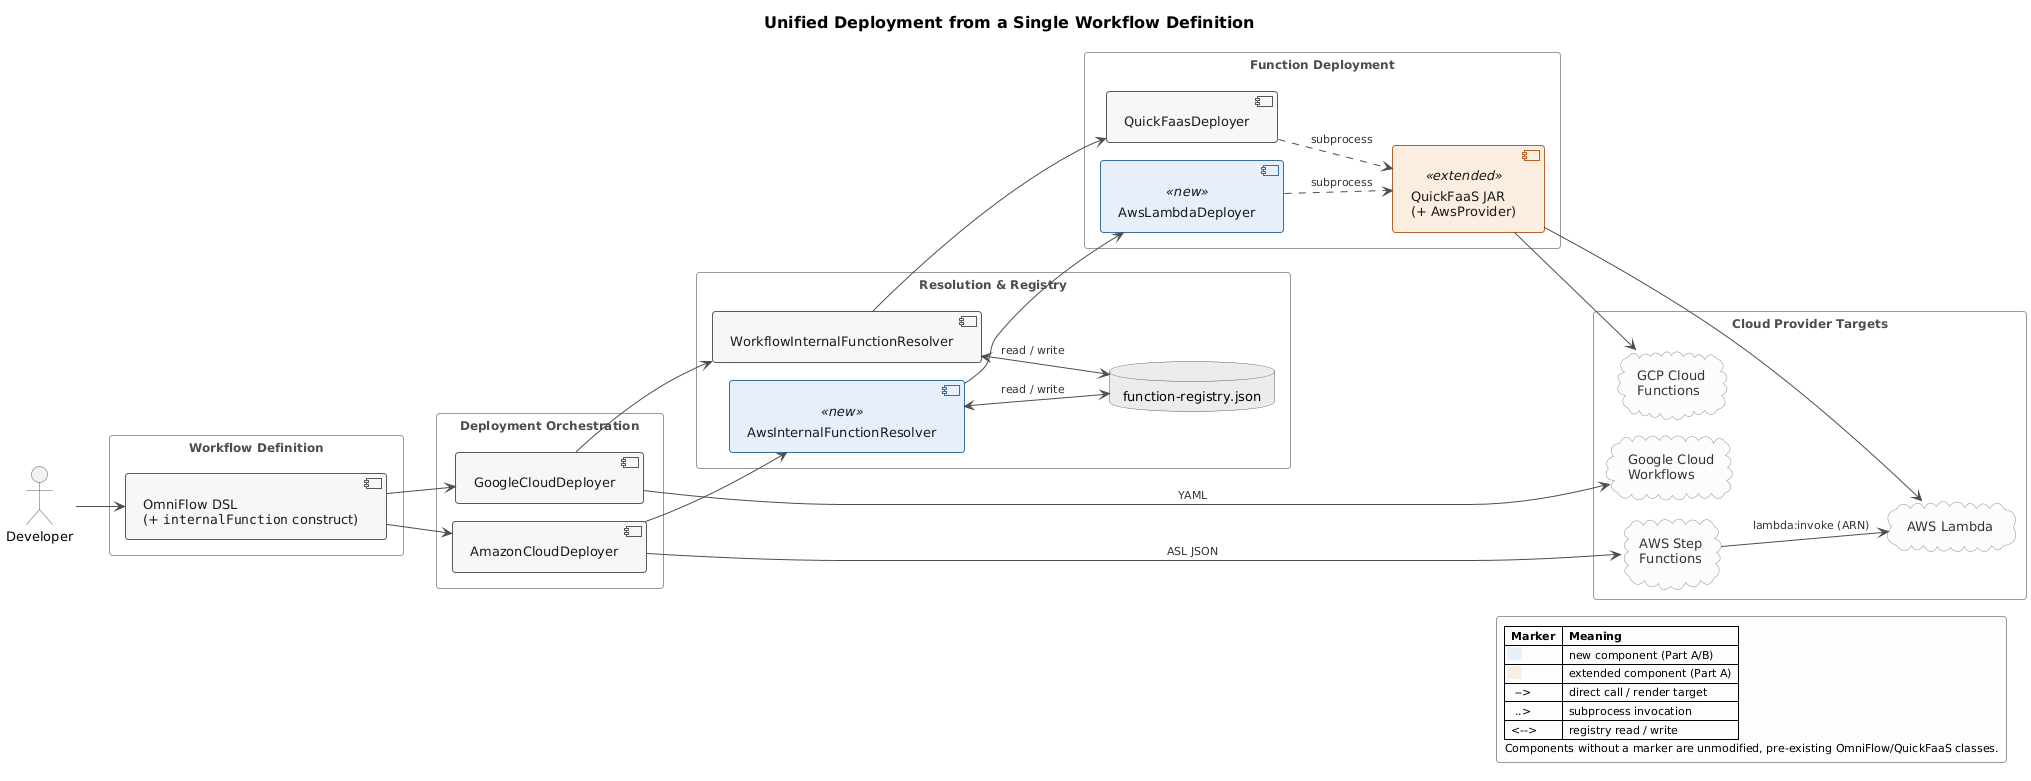

The diagram above was rendered by PlantUML. Its source (embedded in the PNG):
@startuml architecture-after
skinparam monochrome false
skinparam shadowing false
skinparam roundcorner 6
skinparam defaultFontName Helvetica
skinparam defaultFontSize 13
skinparam titleFontSize 16
skinparam titleFontStyle bold
skinparam padding 3
skinparam nodesep 18
skinparam ranksep 32

skinparam ArrowColor #4D4D4D
skinparam ArrowFontSize 11
skinparam ArrowFontColor #333333

skinparam actor {
  BackgroundColor #F2F2F2
  BorderColor #595959
}

skinparam component {
  BackgroundColor #F7F7F7
  BorderColor #595959
  FontColor #1A1A1A
  BorderThickness 1
}
skinparam component<<new>> {
  BackgroundColor #E7EFFB
  BorderColor #3B6FA0
  FontColor #1A1A1A
}
skinparam component<<extended>> {
  BackgroundColor #FBEEE0
  BorderColor #B4622A
  FontColor #1A1A1A
}

skinparam database {
  BackgroundColor #ECECEC
  BorderColor #595959
}

skinparam cloud {
  BackgroundColor #FCFCFC
  BorderColor #8C8C8C
  FontColor #333333
}

skinparam note {
  BackgroundColor #FFFDF5
  BorderColor #B3A369
  FontColor #333333
}

skinparam rectangle {
  BackgroundColor transparent
  BorderColor #999999
  FontColor #4D4D4D
  FontStyle bold
  FontSize 12
}

skinparam legend {
  BackgroundColor #FDFDFD
  BorderColor #999999
  FontSize 11
}

title Unified Deployment from a Single Workflow Definition
left to right direction

actor "Developer" as D2

rectangle "Workflow Definition" {
  component "OmniFlow DSL\n(+ ""internalFunction"" construct)" as DSL2
}

rectangle "Deployment Orchestration" {
  component "GoogleCloudDeployer" as GCD2
  component "AmazonCloudDeployer" as ACD2
}

rectangle "Resolution & Registry" {
  component "WorkflowInternalFunctionResolver" as WIFR
  component "AwsInternalFunctionResolver" as AIFR <<new>>
  database "function-registry.json" as REG
}

rectangle "Function Deployment" {
  component "QuickFaasDeployer" as QFD
  component "AwsLambdaDeployer" as ALD <<new>>
  component "QuickFaaS JAR\n(+ AwsProvider)" as JAR <<extended>>
}

rectangle "Cloud Provider Targets" {
  cloud "Google Cloud\nWorkflows" as GCW2
  cloud "GCP Cloud\nFunctions" as GFN
  cloud "AWS Step\nFunctions" as SF2
  cloud "AWS Lambda" as LAM
}

D2 --> DSL2
DSL2 --> GCD2
DSL2 --> ACD2
GCD2 --> WIFR
ACD2 --> AIFR
WIFR <--> REG : read / write
AIFR <--> REG : read / write
WIFR --> QFD
AIFR --> ALD
QFD ..> JAR : subprocess
ALD ..> JAR : subprocess
JAR --> GFN
JAR --> LAM
SF2 -[hidden]-> LAM
GCD2 --> GCW2 : YAML
ACD2 --> SF2 : ASL JSON
SF2 --> LAM : lambda:invoke (ARN)

legend right
  |= Marker |= Meaning |
  |<back:#E7EFFB>    </back>| new component (Part A/B) |
  |<back:#FBEEE0>    </back>| extended component (Part A) |
  |  --> | direct call / render target |
  |  ..> | subprocess invocation |
  | <--> | registry read / write |
  Components without a marker are unmodified, pre-existing OmniFlow/QuickFaaS classes.
endlegend

@enduml